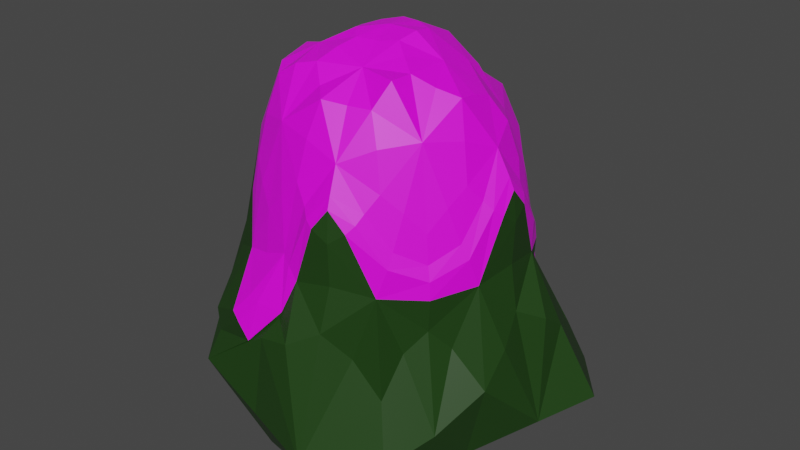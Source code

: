 # Source: HiveSmall.blend  (saved by Blender 3.4.6; exported with 4.5.12 LTS)
import bpy
from mathutils import Matrix  # noqa: F401  (used for matrix-valued properties, if any)

bpy.ops.wm.read_factory_settings(use_empty=True)
scene = bpy.context.scene
scene.name = 'Scene'

# ---- collections
col_collection = bpy.data.collections.new('Collection'); scene.collection.children.link(col_collection)

# ---- images (referenced by path relative to the original .blend; pixels are not part of the script)
import os
ASSET_DIR = os.environ.get("B2B_ASSET_DIR", "")  # directory of the original .blend (textures are referenced by path, not embedded)
HERE = os.path.dirname(os.path.abspath(__file__))  # packed textures are extracted next to this script under _unpacked/

def load_image(name, relpath, width, height, colorspace="sRGB"):
    """Load a texture the original file referenced (path relative to the .blend, or extracted next to this script)."""
    p = next((c for c in (os.path.join(HERE, relpath), os.path.join(ASSET_DIR, relpath)) if relpath and os.path.exists(c)), "")
    if p:
        img = bpy.data.images.load(p, check_existing=True)
        img.name = name
    else:  # same state as the original file: an image datablock whose file is absent (Cycles renders it pink)
        img = bpy.data.images.new(name, width, height)
        img.source = "FILE"
        img.filepath = "//" + (relpath or name)
    img.colorspace_settings.name = colorspace
    return img
img_meat0016_350_jpg = load_image('Meat0016_350.jpg', 'Meat0016_350.jpg', 1024, 1024, 'sRGB')

# ---- materials (node trees are filled in below, after node groups)
mat_material_001 = bpy.data.materials.new('Material.001')
mat_material_001.use_transparent_shadow = False
mat_material_002 = bpy.data.materials.new('Material.002')
mat_material_002.use_transparent_shadow = False

# ---- material node trees
mat_material_001.use_nodes = True; mat_material_001.node_tree.nodes.clear()
_N = mat_material_001.node_tree.nodes; _L = mat_material_001.node_tree.links
n0 = _N.new('ShaderNodeBsdfPrincipled'); n0.name = 'Principled BSDF'; n0.location = (10, 300)
n0.distribution = 'GGX'
n0.subsurface_method = 'BURLEY'
n0.inputs[3].default_value = 1.45
n0.inputs[27].default_value = (0.0, 0.0, 0.0, 1.0)
n0.inputs[28].default_value = 1.0
n1 = _N.new('ShaderNodeOutputMaterial'); n1.name = 'Material Output'; n1.location = (300, 300)
n2 = _N.new('ShaderNodeTexImage'); n2.name = 'Image Texture'; n2.location = (-280, 280)
n2.image = img_meat0016_350_jpg
_L.new(n0.outputs[0], n1.inputs[0])
_L.new(n2.outputs[0], n0.inputs[0])
n1.is_active_output = True
mat_material_002.use_nodes = True; mat_material_002.node_tree.nodes.clear()
_N = mat_material_002.node_tree.nodes; _L = mat_material_002.node_tree.links
n0 = _N.new('ShaderNodeBsdfPrincipled'); n0.name = 'Principled BSDF'; n0.location = (10, 300)
n0.distribution = 'GGX'
n0.subsurface_method = 'BURLEY'
n0.inputs[0].default_value = (0.01291, 0.04955, 0.006011, 1.0)
n0.inputs[3].default_value = 1.45
n0.inputs[27].default_value = (0.0, 0.0, 0.0, 1.0)
n0.inputs[28].default_value = 1.0
n1 = _N.new('ShaderNodeOutputMaterial'); n1.name = 'Material Output'; n1.location = (300, 300)
_L.new(n0.outputs[0], n1.inputs[0])
n1.is_active_output = True

# ---- world
world_world = bpy.data.worlds.new('World'); scene.world = world_world
world_world.use_nodes = True; world_world.node_tree.nodes.clear()
_N = world_world.node_tree.nodes; _L = world_world.node_tree.links
n0 = _N.new('ShaderNodeOutputWorld'); n0.name = 'World Output'; n0.location = (300, 300)
n1 = _N.new('ShaderNodeBackground'); n1.name = 'Background'; n1.location = (10, 300)
n1.inputs[0].default_value = (0.05088, 0.05088, 0.05088, 1.0)
_L.new(n1.outputs[0], n0.inputs[0])
n0.is_active_output = True
world_world.color = (0.05088, 0.05088, 0.05088)
world_world.use_sun_shadow = False
world_world.sun_shadow_jitter_overblur = 0.0

# ---- meshes
me_icosphere = bpy.data.meshes.new('Icosphere')
me_icosphere.from_pydata([(-0.3932, -1.09, -0.2448), (-1.149, -0.103, -0.3437), (0.2647, -0.8146, 0.4198), (-0.6931, -0.5034, 0.372), (-0.643, 0.4588, 0.3847), (0.2751, 0.8727, 0.4384), (0.8566, 0.000173, 0.4198), (0.003787, -0.01, 0.7537), (-1.111, -0.3221, -0.7446), (-0.8985, 0.6579, -0.2791), (0.3297, 1.168, -0.2935), (0.8694, -0.3675, 0.1403), (0.8694, 0.3681, 0.1403), (-0.08619, -0.9355, 0.05608), (0.6184, -0.713, 0.1403), (-0.9991, -0.2565, -0.04865), (-0.5031, -0.8286, -0.0215), (-0.6754, 0.7906, 0.06825), (-0.9136, 0.2992, -0.004871), (0.5486, 0.8144, 0.04261), (0.1328, 1.073, 0.07636), (0.6365, -0.4624, 0.4862), (-0.2431, -0.7482, 0.4862), (-0.7867, 1.863e-09, 0.4862), (-0.2649, 0.773, 0.4398), (0.5983, 0.4371, 0.4511), (0.1351, -0.419, 0.6725), (0.4372, -0.011, 0.6733), (-0.3627, -0.2641, 0.681), (-0.3449, 0.2423, 0.6437), (0.1436, 0.4174, 0.6873), (0.9405, -0.6896, -0.5246), (0.2548, -1.236, -0.653), (-0.6824, -1.137, -0.4556), (1.073, 0.9223, -0.6162), (-1.318, 0.1368, -0.7618), (-0.9269, 0.6196, -0.5007), (0.9576, -0.2911, -0.01794), (0.9576, 0.2945, -0.01794), (0.9887, 0.001427, 0.2867), (0.05172, -0.9769, -0.0163), (0.574, -0.819, -0.01794), (0.3052, -0.9393, 0.2867), (-0.8516, -0.6168, -0.1538), (-0.5304, 1.008, -0.05215), (0.6492, 0.7552, -0.1325), (-1.045, 0.3485, -0.2026), (-0.1555, 1.168, -0.1347), (-0.3013, 0.9228, 0.1171), (1.212, 0.1054, -0.6389), (-0.3337, 1.114, -0.5128), (0.3237, 1.084, -0.6533), (-1.111, -0.244, -0.524), (0.9, 0.1975, 0.2697), (-0.2463, -1.045, -0.1451), (0.4656, -0.7948, 0.2697), (-1.121, -0.1395, -0.1901), (-0.6154, -0.6868, 0.1659), (-0.8043, 0.4099, 0.2283), (0.189, 0.9515, 0.2536), (0.4563, -0.6644, 0.4693), (-0.4909, -0.6393, 0.4642), (-0.7562, 0.2684, 0.4671), (0.01534, 0.857, 0.4657), (0.7684, 0.2275, 0.4654), (0.2088, -0.6424, 0.584), (0.2191, -0.008789, 0.7522), (-0.5653, -0.4107, 0.6135), (-0.5218, 0.3741, 0.5365), (0.1991, 0.6129, 0.5432), (0.9, -0.1969, 0.2697), (0.09141, -0.9165, 0.2605), (-0.8427, -0.3765, 0.1612), (-0.4652, -1.065, -0.2175), (-0.6391, 0.6049, 0.2277), (-1.085, 0.1092, -0.1703), (0.4275, 0.8532, 0.2447), (0.7729, -0.2286, 0.4693), (0.02135, -0.8057, 0.4693), (-0.7597, -0.2693, 0.4642), (-0.47, 0.6022, 0.4266), (0.4383, 0.6526, 0.445), (0.06404, -0.2027, 0.7249), (0.6753, -0.002238, 0.5824), (-0.1731, -0.1317, 0.7394), (-0.1682, 0.1117, 0.7359), (0.07164, 0.1916, 0.7453), (0.2988, 0.2073, 0.6873), (0.5333, 0.2206, 0.5918), (0.3786, 0.4345, 0.5925), (-0.1144, 0.3484, 0.6938), (-0.06203, 0.6, 0.5972), (-0.3183, 0.5276, 0.6019), (-0.3672, -0.008926, 0.6762), (-0.565, 0.1224, 0.5728), (-0.6008, -0.1407, 0.6397), (-0.1228, -0.3574, 0.7062), (-0.3212, -0.5287, 0.6486), (-0.05396, -0.5973, 0.6125), (0.3013, -0.2274, 0.7014), (0.4139, -0.4781, 0.6689), (0.5587, -0.2414, 0.6276), (0.7922, 0.407, 0.266), (0.7592, 0.5617, 0.07104), (0.6246, 0.6334, 0.2552), (-0.06343, 0.9794, 0.2479), (-0.4854, 0.7939, 0.2687), (-0.8779, 0.1443, 0.2515), (-0.9505, 0.002373, 0.006531), (-0.8794, -0.1408, 0.2456), (-0.403, -0.7942, 0.2484), (-0.2912, -0.8926, 0.01039), (-0.1418, -0.8791, 0.2569), (0.6319, -0.6276, 0.266), (0.7655, -0.5559, 0.08477), (0.7922, -0.407, 0.266), (0.3482, 1.028, 0.05784), (0.4446, 1.082, -0.1975), (0.2148, 1.163, -0.1687), (-0.7647, 0.55, -0.001407), (-0.7976, 0.7185, -0.1923), (-0.9469, 0.547, -0.1947), (-1.115, -0.318, -0.4056), (-0.0256, -0.9612, 0.02707), (-0.02018, 1.145, -0.01644), (0.9525, 0.0009164, 0.3277), (0.3212, 1.187, -0.3663), (0.6248, 0.7842, -0.07176), (0.9229, 0.3542, 0.08801), (-0.2891, -1.107, -0.2962), (-0.7251, -0.9793, -0.2805), (-0.7716, -0.5594, 0.0628), (-1.144, -0.3813, -0.3876), (0.9229, -0.3523, 0.08801), (-1.023, 0.34, -0.1414), (-1.095, -0.346, -0.7579), (-1.127, -0.08831, -0.4784), (-0.2872, 0.876, 0.2352), (0.6209, -0.7679, 0.08801), (0.2941, -0.9052, 0.3277), (-0.9019, 0.6578, -0.3486), (-0.6347, 0.8881, 0.04239), (-0.2571, -1.12, -0.6024), (0.9358, -0.3367, -0.7165), (-1.087, -0.1199, -0.7962), (-0.7514, 0.8843, -0.5329), (0.6845, 1.322, -0.6375), (0.8645, -0.427, -0.2528), (0.9975, 0.116, 0.2119), (-0.06467, -1.029, -0.1707), (0.4167, -0.9123, 0.2119), (-0.8889, -0.7784, -0.326), (-0.487, 1.094, -0.244), (0.6896, 0.6983, -0.2723), (0.8023, -1.025, -0.5871), (1.406, 0.5017, -0.5973), (-1.318, 0.4678, -0.5241), (-0.02287, 1.049, -0.556), (0.9975, -0.1128, 0.2119), (1.01, 0.4905, -0.2113), (0.2026, -0.979, 0.2105), (0.6641, -0.6691, -0.2547), (-1.094, -0.5415, -0.3384), (-1.095, 0.2296, -0.2813), (-0.2176, 1.159, -0.3256), (0.8099, 0.5774, -0.05009), (-0.2414, 1.06, 0.05431), (-0.3422, 1.138, -0.07727), (-0.4072, 0.9634, 0.07282), (0.8051, -0.5837, -0.03548), (0.5344, 1.025, -0.2932), (0.05165, 1.17, -0.3628), (-0.7513, 0.8494, -0.2766), (-1.018, 0.4724, -0.2958), (0.3109, -0.9488, 0.00746), (0.06695, -1.116, -0.2315), (0.4275, -0.8839, -0.2733), (1.001, 0.001867, 0.006902), (1.107, -0.1881, -0.2683), (1.171, 0.18, -0.2239), (-0.101, -1.011, -0.7795), (-0.9351, 1.052, -0.7116), (-1.013, 0.7124, -0.7258), (-0.5508, 0.9285, -0.6995), (-0.7011, -0.6386, -0.7947), (0.1292, 0.9264, -0.6601), (-0.1479, 0.9374, -0.6751), (-1.131, -0.2476, -0.3279), (-0.3228, -1.028, -0.1308), (-1.075, -0.002108, -0.1187), (0.3629, -0.6, 0.5819), (-0.4665, -0.5404, 0.5971), (-0.6147, 0.2551, 0.5262), (0.05485, 0.6726, 0.5294), (0.6657, 0.1535, 0.557), (0.2011, 0.133, 0.7411), (0.4054, 0.2887, 0.6281), (0.3374, 0.5641, 0.5309), (-0.07126, 0.2182, 0.7424), (-0.1719, 0.5069, 0.6477), (-0.4434, 0.5074, 0.535), (-0.2385, -0.01007, 0.7243), (-0.512, -0.008691, 0.6317), (-0.6581, -0.2766, 0.5971), (-0.07807, -0.2315, 0.728), (-0.168, -0.4995, 0.6692), (0.05975, -0.7107, 0.5973), (0.1966, -0.1476, 0.7336), (0.4259, -0.3164, 0.6697), (0.695, -0.163, 0.5982), (0.8344, 0.2731, 0.3296), (0.7345, 0.5375, 0.1853), (0.5184, 0.737, 0.3275), (0.03542, 0.9662, 0.3267), (-0.5299, 0.6659, 0.312), (-0.8294, 0.2764, 0.3205), (-0.9076, 0.001017, 0.1711), (-0.8354, -0.2712, 0.3092), (-0.5152, -0.7112, 0.3103), (-0.281, -0.8636, 0.174), (-0.001686, -0.8781, 0.3266), (0.5175, -0.7092, 0.3296), (0.7369, -0.5353, 0.189), (0.8344, -0.273, 0.3296), (0.3259, 0.9203, 0.1799), (0.3273, 1.117, -0.112), (-0.7474, 0.5407, 0.1508), (-0.847, 0.6135, -0.148), (0.1431, -0.9587, 0.2313), (-0.04444, -1.026, -0.146), (-0.1453, 0.9989, 0.1502), (0.9586, 0.1649, 0.2385), (0.1298, 1.175, -0.2411), (0.9586, -0.163, 0.2385), (-1.096, 0.1679, -0.2241), (0.4987, 1.053, -0.2432), (0.7954, 0.5772, 0.01139), (-1.116, -0.3883, -0.7429), (-0.6714, -1.013, -0.3579), (-0.7117, -0.7261, -0.07198), (-0.9526, -0.4648, -0.06859), (0.7962, -0.5777, 0.03114), (-0.9928, 0.5128, -0.2447), (-1.101, -0.2326, -0.7593), (-0.4547, 0.878, 0.1634), (0.4519, -0.8603, 0.2385), (-0.773, 0.7846, -0.2307), (1.087, -0.363, -0.3968), (-0.1681, -1.1, -0.2592), (-0.6798, 0.9748, -0.34), (0.6019, 0.9275, -0.3536), (0.7784, -0.5642, -0.1657), (-0.3375, 1.143, -0.2196), (0.7983, 0.5782, -0.1696), (-0.336, 1.067, 0.02942), (-0.07, 1.151, -0.4135), (-1.058, 0.3583, -0.3485), (-1.1, -0.6679, -0.5146), (0.3139, -0.9615, 0.1696), (0.2774, -1.014, -0.1688), (0.6725, -0.8931, -0.3826), (1.014, 0.001798, 0.1696), (1.056, -0.004467, -0.1693), (1.181, 0.3598, -0.2909), (-0.2762, -0.9728, -0.7827), (-1.253, 0.9321, -0.7256), (-0.7478, 1.01, -0.7016), (-0.007327, 0.9125, -0.6665), (-0.222, 0.6743, -0.6772)], [], [(1, 52, 187, 56), (8, 122, 187, 52), (15, 56, 187, 122), (0, 54, 188, 73), (13, 111, 188, 54), (16, 73, 188, 111), (1, 56, 189, 75), (15, 108, 189, 56), (18, 75, 189, 108), (2, 60, 190, 65), (21, 100, 190, 60), (26, 65, 190, 100), (3, 61, 191, 67), (22, 97, 191, 61), (28, 67, 191, 97), (4, 62, 192, 68), (23, 94, 192, 62), (29, 68, 192, 94), (5, 63, 193, 69), (24, 91, 193, 63), (30, 69, 193, 91), (6, 64, 194, 83), (25, 88, 194, 64), (27, 83, 194, 88), (27, 87, 195, 66), (30, 86, 195, 87), (7, 66, 195, 86), (27, 88, 196, 87), (25, 89, 196, 88), (30, 87, 196, 89), (25, 81, 197, 89), (5, 69, 197, 81), (30, 89, 197, 69), (30, 90, 198, 86), (29, 85, 198, 90), (7, 86, 198, 85), (30, 91, 199, 90), (24, 92, 199, 91), (29, 90, 199, 92), (24, 80, 200, 92), (4, 68, 200, 80), (29, 92, 200, 68), (29, 93, 201, 85), (28, 84, 201, 93), (7, 85, 201, 84), (29, 94, 202, 93), (23, 95, 202, 94), (28, 93, 202, 95), (23, 79, 203, 95), (3, 67, 203, 79), (28, 95, 203, 67), (28, 96, 204, 84), (26, 82, 204, 96), (7, 84, 204, 82), (28, 97, 205, 96), (22, 98, 205, 97), (26, 96, 205, 98), (22, 78, 206, 98), (2, 65, 206, 78), (26, 98, 206, 65), (26, 99, 207, 82), (27, 66, 207, 99), (7, 82, 207, 66), (26, 100, 208, 99), (21, 101, 208, 100), (27, 99, 208, 101), (21, 77, 209, 101), (6, 83, 209, 77), (27, 101, 209, 83), (12, 102, 210, 53), (25, 64, 210, 102), (6, 53, 210, 64), (12, 103, 211, 102), (19, 104, 211, 103), (25, 102, 211, 104), (19, 76, 212, 104), (5, 81, 212, 76), (25, 104, 212, 81), (20, 105, 213, 59), (24, 63, 213, 105), (5, 59, 213, 63), (17, 74, 214, 106), (4, 80, 214, 74), (24, 106, 214, 80), (18, 107, 215, 58), (23, 62, 215, 107), (4, 58, 215, 62), (18, 108, 216, 107), (15, 109, 216, 108), (23, 107, 216, 109), (15, 72, 217, 109), (3, 79, 217, 72), (23, 109, 217, 79), (16, 110, 218, 57), (22, 61, 218, 110), (3, 57, 218, 61), (16, 111, 219, 110), (13, 112, 219, 111), (22, 110, 219, 112), (13, 71, 220, 112), (2, 78, 220, 71), (22, 112, 220, 78), (14, 113, 221, 55), (21, 60, 221, 113), (2, 55, 221, 60), (14, 114, 222, 113), (11, 115, 222, 114), (21, 113, 222, 115), (11, 70, 223, 115), (6, 77, 223, 70), (21, 115, 223, 77), (19, 116, 224, 76), (20, 59, 224, 116), (5, 76, 224, 59), (19, 117, 225, 116), (10, 118, 225, 117), (20, 116, 225, 118), (17, 119, 226, 74), (18, 58, 226, 119), (4, 74, 226, 58), (17, 120, 227, 119), (9, 121, 227, 120), (18, 119, 227, 121), (2, 71, 228, 139), (71, 13, 123, 228), (228, 123, 40, 160), (139, 228, 160, 42), (13, 54, 229, 123), (54, 0, 129, 229), (129, 33, 149, 229), (123, 229, 149, 40), (24, 105, 230, 137), (105, 20, 124, 230), (230, 124, 47, 166), (137, 230, 166, 48), (12, 53, 231, 128), (53, 6, 125, 231), (231, 125, 39, 148), (128, 231, 148, 38), (20, 118, 232, 124), (118, 10, 126, 232), (232, 126, 51, 171), (124, 232, 171, 47), (6, 70, 233, 125), (70, 11, 133, 233), (233, 133, 37, 158), (125, 233, 158, 39), (1, 75, 234, 136), (75, 18, 134, 234), (234, 134, 46, 163), (136, 234, 163, 35), (10, 117, 235, 126), (117, 19, 127, 235), (235, 127, 45, 170), (126, 235, 170, 51), (19, 103, 236, 127), (103, 12, 128, 236), (236, 128, 38, 165), (127, 236, 165, 45), (15, 122, 237, 132), (122, 8, 135, 237), (0, 73, 238, 129), (73, 16, 130, 238), (237, 184, 33, 257), (130, 239, 151, 238), (16, 57, 239, 130), (57, 3, 131, 239), (239, 131, 43, 151), (143, 31, 154, 32), (3, 72, 240, 131), (72, 15, 132, 240), (240, 132, 162), (131, 240, 162, 43), (11, 114, 241, 133), (114, 14, 138, 241), (241, 138, 41, 169), (133, 241, 169, 37), (18, 121, 242, 134), (121, 9, 140, 242), (242, 140, 36, 173), (134, 242, 173, 46), (8, 52, 243, 135), (52, 1, 136, 243), (243, 136, 35, 144), (17, 106, 244, 141), (106, 24, 137, 244), (244, 137, 48, 168), (141, 244, 168, 44), (14, 55, 245, 138), (55, 2, 139, 245), (245, 139, 42, 150), (138, 245, 150, 41), (9, 120, 246, 140), (120, 17, 141, 246), (246, 141, 44, 172), (140, 246, 172, 36), (31, 143, 247, 147), (49, 178, 247, 143), (37, 147, 247, 178), (33, 142, 248, 149), (32, 175, 248, 142), (40, 149, 248, 175), (50, 145, 249, 152), (36, 172, 249, 145), (44, 152, 249, 172), (34, 146, 250, 153), (51, 170, 250, 146), (45, 153, 250, 170), (31, 147, 251, 161), (37, 169, 251, 147), (41, 161, 251, 169), (50, 152, 252, 164), (44, 167, 252, 152), (47, 164, 252, 167), (34, 153, 253, 159), (45, 165, 253, 153), (38, 159, 253, 165), (47, 167, 254, 166), (44, 168, 254, 167), (48, 166, 254, 168), (51, 157, 255, 171), (50, 164, 255, 157), (47, 171, 255, 164), (36, 156, 256, 173), (35, 163, 256, 156), (46, 173, 256, 163), (33, 238, 151, 257), (237, 257, 162, 132), (43, 162, 257, 151), (40, 174, 258, 160), (41, 150, 258, 174), (42, 160, 258, 150), (40, 175, 259, 174), (32, 176, 259, 175), (41, 174, 259, 176), (32, 154, 260, 176), (31, 161, 260, 154), (41, 176, 260, 161), (37, 177, 261, 158), (38, 148, 261, 177), (39, 158, 261, 148), (37, 178, 262, 177), (49, 179, 262, 178), (38, 177, 262, 179), (49, 155, 263, 179), (34, 159, 263, 155), (38, 179, 263, 159), (32, 142, 264, 180), (33, 184, 264, 142), (35, 156, 265, 182), (156, 36, 181, 265), (36, 145, 266, 181), (145, 50, 183, 266), (49, 143, 32, 180, 264, 184, 237, 135, 243, 144, 35, 182, 265, 181, 266, 183, 268, 186, 267, 185, 51, 146, 34, 155), (267, 186, 50, 157), (185, 267, 157, 51), (186, 268, 183, 50), (129, 238, 33)])
me_icosphere.polygons.foreach_set('material_index', [1, 1, 1, 0, 0, 0, 1, 0, 0, 0, 0, 0, 0, 0, 0, 0, 0, 0, 0, 0, 0, 0, 0, 0, 0, 0, 0, 0, 0, 0, 0, 0, 0, 0, 0, 0, 0, 0, 0, 0, 0, 0, 0, 0, 0, 0, 0, 0, 0, 0, 0, 0, 0, 0, 0, 0, 0, 0, 0, 0, 0, 0, 0, 0, 0, 0, 0, 0, 0, 0, 0, 0, 0, 0, 0, 0, 0, 0, 0, 0, 0, 0, 0, 0, 0, 0, 0, 0, 0, 0, 0, 0, 0, 0, 0, 0, 0, 0, 0, 0, 0, 0, 0, 0, 0, 0, 0, 0, 0, 0, 0, 0, 0, 0, 0, 0, 0, 0, 0, 0, 0, 0, 0, 0, 0, 0, 0, 0, 0, 1, 0, 0, 0, 0, 0, 0, 0, 0, 0, 0, 0, 0, 0, 0, 0, 0, 0, 1, 0, 0, 1, 0, 0, 0, 0, 0, 0, 0, 0, 1, 1, 1, 1, 1, 1, 1, 1, 1, 1, 1, 1, 1, 1, 0, 0, 0, 0, 0, 0, 0, 0, 1, 1, 1, 0, 0, 0, 0, 0, 0, 0, 0, 0, 0, 0, 0, 1, 1, 1, 1, 1, 1, 1, 1, 1, 1, 1, 1, 1, 1, 1, 1, 1, 1, 1, 1, 1, 1, 1, 1, 1, 1, 1, 1, 1, 1, 1, 1, 1, 1, 1, 1, 1, 1, 1, 1, 1, 1, 1, 1, 1, 1, 1, 1, 1, 1, 1, 1, 1, 1, 1, 1, 1, 1, 1, 1, 1, 1])
_uv = me_icosphere.uv_layers.new(name='UVMap')
_uv.uv.foreach_set('vector', [0.4374, -0.4259, 0.4639, -0.4529, 0.4328, -0.4604, 0.4084, -0.4438, 0.4779, -0.4703, 0.4438, -0.4758, 0.4328, -0.4604, 0.4639, -0.4529, 0.3721, -0.4672, 0.4084, -0.4438, 0.4328, -0.4604, 0.4438, -0.4758, 1.732, -0.1258, 1.708, -0.153, 1.705, -0.1355, 1.727, -0.1096, 1.657, -0.1789, 1.673, -0.1338, 1.705, -0.1355, 1.708, -0.153, 1.685, -0.08621, 1.727, -0.1096, 1.705, -0.1355, 1.673, -0.1338, 0.4374, -0.4259, 0.4084, -0.4438, 0.3902, -0.4197, 0.4026, -0.3981, 0.3721, -0.4672, 0.3575, -0.4189, 0.3902, -0.4197, 0.4084, -0.4438, 0.3606, -0.359, 0.4026, -0.3981, 0.3902, -0.4197, 0.3575, -0.4189, 1.566, -0.2396, 1.547, -0.2729, 1.521, -0.2484, 1.522, -0.2172, -0.2123, 1.577, -0.1717, 1.546, -0.1768, 1.517, -0.1988, 1.519, -0.119, 1.518, -0.1528, 1.49, -0.1768, 1.517, -0.1717, 1.546, 1.6, -0.02025, 1.576, -0.06761, 1.545, -0.06495, 1.542, -0.03735, 1.565, -0.1254, 1.524, -0.09309, 1.545, -0.06495, 1.576, -0.06761, 0.005491, 1.494, 0.02617, 1.456, -0.006855, 1.442, -0.03437, 1.454, 0.2645, -0.2982, 0.2533, -0.3502, 0.2232, -0.3387, 0.2186, -0.3029, 0.2486, -0.406, 0.206, -0.3607, 0.2232, -0.3387, 0.2533, -0.3502, 0.06676, 1.605, 0.1137, 1.614, 0.1177, 1.579, 0.09547, 1.556, -0.003912, 1.78, 0.043, 1.756, 0.02519, 1.739, -0.01038, 1.746, 0.09185, 1.72, 0.03864, 1.711, 0.02519, 1.739, 0.043, 1.756, -0.01988, 1.697, -0.01038, 1.746, 0.02519, 1.739, 0.03864, 1.711, -0.1639, 1.3, -0.1618, 1.246, -0.1934, 1.244, -0.2066, 1.275, -0.1526, 1.186, -0.2047, 1.214, -0.1934, 1.244, -0.1618, 1.246, -0.1347, 1.644, -0.1753, 1.67, -0.157, 1.702, -0.1268, 1.704, -0.1347, 1.644, -0.07987, 1.675, -0.06676, 1.645, -0.08717, 1.615, -0.01988, 1.697, -0.03067, 1.641, -0.06676, 1.645, -0.07987, 1.675, -0.04083, 1.588, -0.08717, 1.615, -0.06676, 1.645, -0.03067, 1.641, -0.1347, 1.644, -0.1268, 1.704, -0.09276, 1.705, -0.07987, 1.675, -0.1526, 1.186, -0.1919, 1.153, -0.2136, 1.182, -0.2047, 1.214, -0.01988, 1.697, -0.07987, 1.675, -0.09276, 1.705, -0.06901, 1.731, -0.1526, 1.186, -0.1378, 1.131, -0.1689, 1.127, -0.1919, 1.153, -0.12, 1.09, -0.1702, 1.101, -0.1689, 1.127, -0.1378, 1.131, -0.01988, 1.697, -0.06901, 1.731, -0.04591, 1.753, -0.01038, 1.746, -0.01988, 1.697, 0.02751, 1.654, 0.004243, 1.631, -0.03067, 1.641, 0.06676, 1.605, 0.01196, 1.596, 0.004243, 1.631, 0.02751, 1.654, -0.04083, 1.588, -0.03067, 1.641, 0.004243, 1.631, 0.01196, 1.596, -0.01988, 1.697, 0.03864, 1.711, 0.05076, 1.677, 0.02751, 1.654, 0.09185, 1.72, 0.08222, 1.664, 0.05076, 1.677, 0.03864, 1.711, 0.06676, 1.605, 0.02751, 1.654, 0.05076, 1.677, 0.08222, 1.664, 0.2435, -0.1995, 0.2509, -0.2501, 0.2217, -0.267, 0.2036, -0.2521, 0.2645, -0.2982, 0.2186, -0.3029, 0.2217, -0.267, 0.2509, -0.2501, 0.06676, 1.605, 0.08222, 1.664, 0.1089, 1.65, 0.1137, 1.614, 0.06676, 1.605, 0.04103, 1.546, 0.01318, 1.56, 0.01196, 1.596, 0.005491, 1.494, -0.01819, 1.541, 0.01318, 1.56, 0.04103, 1.546, -0.04083, 1.588, 0.01196, 1.596, 0.01318, 1.56, -0.01819, 1.541, 0.06676, 1.605, 0.09547, 1.556, 0.06871, 1.533, 0.04103, 1.546, 0.2486, -0.406, 0.2049, -0.417, 0.1909, -0.383, 0.206, -0.3607, 0.005491, 1.494, 0.04103, 1.546, 0.06871, 1.533, 0.06464, 1.5, 0.2486, -0.406, 0.2521, -0.4558, 0.2213, -0.447, 0.2049, -0.417, 1.6, -0.02025, 1.542, -0.03735, 1.547, -0.01171, 1.579, 0.007089, 0.005491, 1.494, 0.06464, 1.5, 0.05862, 1.472, 0.02617, 1.456, 0.005491, 1.494, -0.05799, 1.5, -0.05229, 1.529, -0.01819, 1.541, -0.119, 1.518, -0.07945, 1.553, -0.05229, 1.529, -0.05799, 1.5, -0.04083, 1.588, -0.01819, 1.541, -0.05229, 1.529, -0.07945, 1.553, 0.005491, 1.494, -0.03437, 1.454, -0.06354, 1.471, -0.05799, 1.5, 1.565, -0.1254, 1.518, -0.1561, 1.506, -0.1243, 1.524, -0.09309, -0.119, 1.518, -0.05799, 1.5, -0.06354, 1.471, -0.09701, 1.466, 1.565, -0.1254, 1.562, -0.1855, 1.531, -0.1861, 1.518, -0.1561, 1.566, -0.2396, 1.522, -0.2172, 1.531, -0.1861, 1.562, -0.1855, -0.119, 1.518, -0.09701, 1.466, -0.1274, 1.465, -0.1528, 1.49, -0.119, 1.518, -0.1327, 1.58, -0.1017, 1.582, -0.07945, 1.553, -0.1347, 1.644, -0.08717, 1.615, -0.1017, 1.582, -0.1327, 1.58, -0.04083, 1.588, -0.07945, 1.553, -0.1017, 1.582, -0.08717, 1.615, -0.119, 1.518, -0.1717, 1.546, -0.1633, 1.578, -0.1327, 1.58, -0.2123, 1.577, -0.1796, 1.609, -0.1633, 1.578, -0.1717, 1.546, -0.1347, 1.644, -0.1327, 1.58, -0.1633, 1.578, -0.1796, 1.609, -0.2123, 1.577, -0.2136, 1.637, -0.192, 1.639, -0.1796, 1.609, -0.1639, 1.3, -0.2066, 1.275, -0.2119, 1.307, -0.1878, 1.334, -0.1347, 1.644, -0.1796, 1.609, -0.192, 1.639, -0.1753, 1.67, -0.08307, 1.244, -0.108, 1.223, -0.1292, 1.25, -0.1204, 1.274, -0.1526, 1.186, -0.1618, 1.246, -0.1292, 1.25, -0.108, 1.223, -0.1639, 1.3, -0.1204, 1.274, -0.1292, 1.25, -0.1618, 1.246, -0.08307, 1.244, -0.05756, 1.2, -0.08349, 1.196, -0.108, 1.223, -0.03712, 1.141, -0.09336, 1.164, -0.08349, 1.196, -0.05756, 1.2, -0.1526, 1.186, -0.108, 1.223, -0.08349, 1.196, -0.09336, 1.164, -0.03712, 1.141, -0.07904, 1.111, -0.1035, 1.134, -0.09336, 1.164, -0.12, 1.09, -0.1378, 1.131, -0.1035, 1.134, -0.07904, 1.111, -0.1526, 1.186, -0.09336, 1.164, -0.1035, 1.134, -0.1378, 1.131, -0.0325, 1.063, -0.08685, 1.042, -0.09665, 1.054, -0.07535, 1.069, 0.09185, 1.72, 0.043, 1.756, 0.05275, 1.773, 0.07483, 1.768, -0.12, 1.09, -0.07535, 1.069, -0.09665, 1.054, -0.1313, 1.062, 0.3469, -0.2477, 0.3052, -0.2664, 0.2832, -0.2412, 0.2916, -0.2189, 0.2645, -0.2982, 0.2509, -0.2501, 0.2832, -0.2412, 0.3052, -0.2664, 0.2435, -0.1995, 0.2916, -0.2189, 0.2832, -0.2412, 0.2509, -0.2501, 0.3606, -0.359, 0.3023, -0.3866, 0.2869, -0.3559, 0.3075, -0.3268, 0.2486, -0.406, 0.2533, -0.3502, 0.2869, -0.3559, 0.3023, -0.3866, 0.2645, -0.2982, 0.3075, -0.3268, 0.2869, -0.3559, 0.2533, -0.3502, 0.3606, -0.359, 0.3575, -0.4189, 0.3199, -0.4175, 0.3023, -0.3866, 0.3721, -0.4672, 0.3025, -0.4426, 0.3199, -0.4175, 0.3575, -0.4189, 0.2486, -0.406, 0.3023, -0.3866, 0.3199, -0.4175, 0.3025, -0.4426, 0.3721, -0.4672, 0.3198, -0.4846, 0.2874, -0.4637, 0.3025, -0.4426, 1.6, -0.02025, 1.579, 0.007089, 1.615, 0.01931, 1.649, 0.01226, 0.2486, -0.406, 0.3025, -0.4426, 0.2874, -0.4637, 0.2521, -0.4558, 1.685, -0.08621, 1.622, -0.09917, 1.611, -0.06963, 1.645, -0.05066, 1.565, -0.1254, 1.576, -0.06761, 1.611, -0.06963, 1.622, -0.09917, 1.6, -0.02025, 1.645, -0.05066, 1.611, -0.06963, 1.576, -0.06761, 1.685, -0.08621, 1.673, -0.1338, 1.636, -0.1306, 1.622, -0.09917, 1.657, -0.1789, 1.614, -0.1591, 1.636, -0.1306, 1.673, -0.1338, 1.565, -0.1254, 1.622, -0.09917, 1.636, -0.1306, 1.614, -0.1591, 1.657, -0.1789, 1.607, -0.211, 1.595, -0.1875, 1.614, -0.1591, 1.566, -0.2396, 1.562, -0.1855, 1.595, -0.1875, 1.607, -0.211, 1.565, -0.1254, 1.614, -0.1591, 1.595, -0.1875, 1.562, -0.1855, 1.616, -0.3186, 1.587, -0.3143, 1.577, -0.2917, 1.593, -0.2859, 1.536, -0.3021, 1.547, -0.2729, 1.577, -0.2917, 1.587, -0.3143, 1.566, -0.2396, 1.593, -0.2859, 1.577, -0.2917, 1.547, -0.2729, -0.1451, 1.429, -0.1239, 1.416, -0.1452, 1.404, -0.1672, 1.408, -0.1248, 1.387, -0.1542, 1.381, -0.1452, 1.404, -0.1239, 1.416, -0.2051, 1.365, -0.1672, 1.408, -0.1452, 1.404, -0.1542, 1.381, -0.1248, 1.387, -0.1428, 1.35, -0.1601, 1.356, -0.1542, 1.381, -0.1639, 1.3, -0.1878, 1.334, -0.1601, 1.356, -0.1428, 1.35, -0.2051, 1.365, -0.1542, 1.381, -0.1601, 1.356, -0.1878, 1.334, -0.03712, 1.141, -0.02535, 1.096, -0.0584, 1.09, -0.07904, 1.111, -0.0325, 1.063, -0.07535, 1.069, -0.0584, 1.09, -0.02535, 1.096, -0.12, 1.09, -0.07904, 1.111, -0.0584, 1.09, -0.07535, 1.069, -0.03712, 1.141, 0.01722, 1.126, 0.00803, 1.106, -0.02535, 1.096, 0.0372, 1.116, 0.01972, 1.093, 0.00803, 1.106, 0.01722, 1.126, -0.0325, 1.063, -0.02535, 1.096, 0.00803, 1.106, 0.01972, 1.093, 0.3469, -0.2477, 0.3587, -0.2955, 0.3245, -0.2953, 0.3052, -0.2664, 0.3606, -0.359, 0.3075, -0.3268, 0.3245, -0.2953, 0.3587, -0.2955, 0.2645, -0.2982, 0.3052, -0.2664, 0.3245, -0.2953, 0.3075, -0.3268, 0.3469, -0.2477, 0.4033, -0.2715, 0.3932, -0.2945, 0.3587, -0.2955, 0.424, -0.2942, 0.4059, -0.3179, 0.3932, -0.2945, 0.4033, -0.2715, 0.3606, -0.359, 0.3587, -0.2955, 0.3932, -0.2945, 0.4059, -0.3179, 1.566, -0.2396, 1.607, -0.211, 1.612, -0.2248, 1.586, -0.2525, 1.607, -0.211, 1.657, -0.1789, 1.662, -0.1939, 1.612, -0.2248, 1.612, -0.2248, 1.662, -0.1939, 1.67, -0.2123, 1.615, -0.2391, 1.586, -0.2525, 1.612, -0.2248, 1.615, -0.2391, 1.595, -0.2575, 1.657, -0.1789, 1.708, -0.153, 1.71, -0.15, 1.662, -0.1939, 0.6575, 0.9147, 0.6566, 0.945, 0.6593, 0.9672, 0.6593, 0.9202, 0.6593, 0.9672, 1.792, -0.01285, 1.717, -0.146, 0.6593, 0.9202, 1.662, -0.1939, 1.71, -0.15, 1.717, -0.146, 1.67, -0.2123, 0.09185, 1.72, 0.07483, 1.768, 0.0901, 1.77, 0.1108, 1.74, -0.08685, 1.042, -0.0325, 1.063, -0.02336, 1.05, -0.08026, 1.03, -0.08026, 1.03, -0.02336, 1.05, -0.01419, 1.041, -0.07423, 1.02, 0.1108, 1.74, 0.0901, 1.77, 0.1045, 1.769, 0.1177, 1.747, -0.08307, 1.244, -0.1204, 1.274, -0.1154, 1.287, -0.07249, 1.255, -0.1204, 1.274, -0.1639, 1.3, -0.1439, 1.314, -0.1154, 1.287, -0.1154, 1.287, -0.1439, 1.314, -0.1349, 1.32, -0.1124, 1.302, -0.07249, 1.255, -0.1154, 1.287, -0.1124, 1.302, -0.05306, 1.275, -0.0325, 1.063, 0.01972, 1.093, 0.02979, 1.086, -0.02336, 1.05, 0.01972, 1.093, 0.0372, 1.116, 0.0534, 1.119, 0.02979, 1.086, 0.02979, 1.086, 0.0534, 1.119, 0.1094, 1.098, 0.04111, 1.083, -0.02336, 1.05, 0.02979, 1.086, 0.04111, 1.083, -0.01419, 1.041, 0.9237, 1.658, 0.9007, 1.623, 0.8907, 1.635, 0.9036, 1.667, 0.9007, 1.623, 0.8951, 1.588, 0.8849, 1.596, 0.8907, 1.635, -0.134, 1.351, -0.1126, 1.391, -0.08629, 1.388, -0.1253, 1.346, -0.1439, 1.314, -0.134, 1.351, -0.1253, 1.346, -0.1349, 1.32, 0.4374, -0.4259, 0.4026, -0.3981, 0.415, -0.3875, 0.4607, -0.4159, 0.4026, -0.3981, 0.3606, -0.359, 0.3948, -0.3596, 0.415, -0.3875, 0.415, -0.3875, 0.3948, -0.3596, 0.4097, -0.3589, 0.4276, -0.3771, 1.558, -0.8544, 1.609, -0.8529, 1.599, -0.8598, 1.563, -0.928, 0.0372, 1.116, 0.01722, 1.126, 0.02712, 1.136, 0.0534, 1.119, 0.01722, 1.126, -0.03712, 1.141, -0.01529, 1.157, 0.02712, 1.136, 0.02712, 1.136, -0.01529, 1.157, -0.003743, 1.166, 0.03862, 1.144, 1.365, 0.6885, 1.329, 0.6958, 1.321, 0.7001, 1.377, 0.7332, -0.03712, 1.141, -0.05756, 1.2, -0.04378, 1.203, -0.01529, 1.157, -0.05756, 1.2, -0.08307, 1.244, -0.07249, 1.255, -0.04378, 1.203, -0.04378, 1.203, -0.07249, 1.255, -0.05306, 1.275, -0.03054, 1.208, -0.01529, 1.157, -0.04378, 1.203, -0.03054, 1.208, -0.003743, 1.166, 0.3721, -0.4672, 0.4438, -0.4758, 0.5003, -0.4973, 0.4434, -0.4993, 0.4438, -0.4758, 0.4779, -0.4703, 0.5245, -0.48, 0.5003, -0.4973, 1.732, -0.1258, 1.727, -0.1096, 1.766, -0.07151, 1.747, -0.1022, 1.727, -0.1096, 1.685, -0.08621, 1.752, -0.05664, 1.766, -0.07151, 0.5003, -0.4973, 1.842, -0.06228, 1.792, -0.01285, 1.801, 0.006518, 1.752, -0.05664, 1.701, -0.03942, 1.761, -0.02291, 1.766, -0.07151, 1.685, -0.08621, 1.645, -0.05066, 1.701, -0.03942, 1.752, -0.05664, 1.645, -0.05066, 1.6, -0.02025, 1.671, -0.014, 1.701, -0.03942, 1.701, -0.03942, 1.671, -0.014, 1.723, -0.01459, 1.761, -0.02291, 0.03409, 1.391, 1.751, -0.338, 1.774, -0.3059, 1.788, -0.265, 1.6, -0.02025, 1.649, 0.01226, 1.706, 0.01001, 1.671, -0.014, 0.3198, -0.4846, 0.3721, -0.4672, 0.4434, -0.4993, 0.3752, -0.5014, 1.706, 0.01001, 0.4434, -0.4993, 1.765, 0.01097, 1.671, -0.014, 1.706, 0.01001, 1.765, 0.01097, 1.723, -0.01459, 0.8951, 1.588, 0.9037, 1.543, 0.8958, 1.541, 0.8849, 1.596, 0.9037, 1.543, 0.9237, 1.498, 0.9193, 1.488, 0.8958, 1.541, 1.633, -0.3536, 1.628, -0.323, 1.653, -0.3179, 1.647, -0.3575, -0.1126, 1.391, -0.1135, 1.426, -0.09956, 1.431, -0.08629, 1.388, 0.3606, -0.359, 0.4059, -0.3179, 0.4182, -0.3285, 0.3948, -0.3596, 0.4059, -0.3179, 0.424, -0.2942, 0.4395, -0.2946, 0.4182, -0.3285, 0.4182, -0.3285, 0.4395, -0.2946, 0.4718, -0.2979, 0.4302, -0.3375, 0.3948, -0.3596, 0.4182, -0.3285, 0.4302, -0.3375, 0.4097, -0.3589, 0.4779, -0.4703, 0.4639, -0.4529, 0.5041, -0.449, 0.5245, -0.48, 0.4639, -0.4529, 0.4374, -0.4259, 0.4607, -0.4159, 0.5041, -0.449, 1.506, -0.8496, 1.558, -0.8544, 1.563, -0.928, 1.506, -0.9482, 0.3469, -0.2477, 0.2916, -0.2189, 0.2962, -0.2038, 0.3542, -0.2275, 0.2916, -0.2189, 0.2435, -0.1995, 0.2685, -0.1815, 0.2962, -0.2038, 0.2962, -0.2038, 0.2685, -0.1815, 0.2796, -0.175, 0.3009, -0.1893, 0.3542, -0.2275, 0.2962, -0.2038, 0.3009, -0.1893, 0.3625, -0.2089, 0.6548, 1.22, 0.6548, 1.187, 0.6425, 1.192, 0.6428, 1.23, 0.1354, 1.422, 0.1354, 1.375, 0.1164, 1.379, 0.1223, 1.417, 0.1223, 1.417, 0.1164, 1.379, 0.1094, 1.381, 0.1128, 1.407, 1.628, -0.323, 1.601, -0.2868, 1.608, -0.2822, 1.653, -0.3179, 0.424, -0.2942, 0.4033, -0.2715, 0.4122, -0.2591, 0.4395, -0.2946, 0.4033, -0.2715, 0.3469, -0.2477, 0.3542, -0.2275, 0.4122, -0.2591, 0.4122, -0.2591, 0.3542, -0.2275, 0.3625, -0.2089, 0.4226, -0.2495, 0.4395, -0.2946, 0.4122, -0.2591, 0.4226, -0.2495, 0.4718, -0.2979, 0.004049, 1.424, 0.03409, 1.391, -0.01125, 1.391, -0.04288, 1.412, 0.0669, 1.351, -0.02157, 1.368, -0.01125, 1.391, 0.03409, 1.391, -0.08629, 1.388, -0.04288, 1.412, -0.01125, 1.391, -0.02157, 1.368, 1.792, -0.01285, 1.772, -0.1586, 1.733, -0.1736, 1.717, -0.146, 1.788, -0.265, 1.719, -0.2256, 1.733, -0.1736, 1.772, -0.1586, 1.67, -0.2123, 1.717, -0.146, 1.733, -0.1736, 1.719, -0.2256, 0.4652, -0.1913, 0.4788, -0.2429, 0.4364, -0.2331, 0.4115, -0.2025, 0.4718, -0.2979, 0.4226, -0.2495, 0.4364, -0.2331, 0.4788, -0.2429, 0.3625, -0.2089, 0.4115, -0.2025, 0.4364, -0.2331, 0.4226, -0.2495, 1.218, 0.7911, 1.336, 0.8276, 1.304, 0.7125, 1.267, 0.6993, 1.377, 0.7332, 1.321, 0.7001, 1.304, 0.7125, 1.336, 0.8276, -0.003743, 1.166, 0.02355, 1.185, 0.05202, 1.154, 0.03862, 1.144, 0.004049, 1.424, -0.04288, 1.412, -0.0706, 1.431, -0.05703, 1.442, -0.08629, 1.388, -0.09956, 1.431, -0.0706, 1.431, -0.04288, 1.412, 1.653, -0.3179, 1.701, -0.3339, 1.676, -0.3543, 1.647, -0.3575, 0.4652, -0.1913, 0.4115, -0.2025, 0.3885, -0.1734, 0.4081, -0.158, 0.3625, -0.2089, 0.3493, -0.1683, 0.3885, -0.1734, 0.4115, -0.2025, 0.3575, -0.1385, 0.4081, -0.158, 0.3885, -0.1734, 0.3493, -0.1683, 1.218, 0.7911, 1.267, 0.6993, 1.234, 0.6846, 1.206, 0.6712, -0.003743, 1.166, -0.03054, 1.208, -0.004588, 1.212, 0.02355, 1.185, -0.05306, 1.275, 0.007914, 1.248, -0.004588, 1.212, -0.03054, 1.208, 0.3575, -0.1385, 0.3493, -0.1683, 0.3101, -0.1689, 0.2985, -0.1551, 0.3625, -0.2089, 0.3009, -0.1893, 0.3101, -0.1689, 0.3493, -0.1683, 0.2796, -0.175, 0.2985, -0.1551, 0.3101, -0.1689, 0.3009, -0.1893, 0.476, -0.08521, 0.4636, -0.1588, 0.4293, -0.1485, 0.4154, -0.1325, 0.4652, -0.1913, 0.4081, -0.158, 0.4293, -0.1485, 0.4636, -0.1588, 0.3575, -0.1385, 0.4154, -0.1325, 0.4293, -0.1485, 0.4081, -0.158, -0.3078, 1.643, -0.3595, 1.584, -0.3715, 1.66, -0.354, 1.668, -0.4101, 1.614, -0.3937, 1.665, -0.3715, 1.66, -0.3595, 1.584, 0.4097, -0.3589, 0.4302, -0.3375, 0.4419, -0.3568, 0.4276, -0.3771, 1.792, -0.01285, 1.766, -0.07151, 1.761, -0.02291, 1.801, 0.006518, 0.5003, -0.4973, 1.801, 0.006518, 1.765, 0.01097, 0.4434, -0.4993, 1.723, -0.01459, 1.765, 0.01097, 1.801, 0.006518, 1.761, -0.02291, 1.67, -0.2123, 1.657, -0.2663, 1.621, -0.2634, 1.615, -0.2391, 1.653, -0.3179, 1.608, -0.2822, 1.621, -0.2634, 1.657, -0.2663, 1.595, -0.2575, 1.615, -0.2391, 1.621, -0.2634, 1.608, -0.2822, 1.67, -0.2123, 1.719, -0.2256, 1.697, -0.2644, 1.657, -0.2663, 1.788, -0.265, 1.714, -0.2912, 1.697, -0.2644, 1.719, -0.2256, 1.653, -0.3179, 1.657, -0.2663, 1.697, -0.2644, 1.714, -0.2912, 1.788, -0.265, 1.774, -0.3059, 1.729, -0.3108, 1.714, -0.2912, 1.751, -0.338, 1.701, -0.3339, 1.729, -0.3108, 1.774, -0.3059, 1.653, -0.3179, 1.714, -0.2912, 1.729, -0.3108, 1.701, -0.3339, -0.08629, 1.388, -0.07487, 1.335, -0.1097, 1.328, -0.1253, 1.346, -0.05306, 1.275, -0.1124, 1.302, -0.1097, 1.328, -0.07487, 1.335, -0.1349, 1.32, -0.1253, 1.346, -0.1097, 1.328, -0.1124, 1.302, -0.08629, 1.388, -0.02157, 1.368, -0.03446, 1.339, -0.07487, 1.335, 0.0669, 1.351, -0.004306, 1.311, -0.03446, 1.339, -0.02157, 1.368, -0.05306, 1.275, -0.07487, 1.335, -0.03446, 1.339, -0.004306, 1.311, 1.125, 0.6452, 1.108, 0.745, 1.178, 0.6566, 1.162, 0.6234, 1.218, 0.7911, 1.206, 0.6712, 1.178, 0.6566, 1.108, 0.745, -0.05306, 1.275, -0.004306, 1.311, 0.0237, 1.286, 0.007914, 1.248, 1.788, -0.265, 1.772, -0.1586, 1.815, -0.1536, 1.842, -0.2247, 1.792, -0.01285, 1.842, -0.06228, 1.815, -0.1536, 1.772, -0.1586, -0.4101, 1.614, -0.3595, 1.584, -0.336, 1.348, -0.3857, 1.352, -0.3595, 1.584, -0.3078, 1.643, -0.2856, 1.404, -0.336, 1.348, -0.3078, 1.643, -0.255, 1.669, -0.2446, 1.544, -0.2856, 1.404, -0.255, 1.669, -0.2136, 1.748, -0.2165, 1.692, -0.2446, 1.544, 1.125, 0.6452, 0.03409, 1.391, 1.788, -0.265, 1.842, -0.2247, 1.815, -0.1536, 1.842, -0.06228, 0.5003, -0.4973, 0.5245, -0.48, 1.506, -0.8496, 1.506, -0.9482, -0.4101, 1.614, -0.3857, 1.352, -0.336, 1.348, -0.2856, 1.404, -0.2446, 1.544, 2.149, 0.2573, 2.154, 0.2146, 0.8846, -1.142, 0.4915, -0.1455, 0.505, -0.1314, 1.377, 0.7332, 1.336, 0.8276, 1.218, 0.7911, 1.108, 0.745, 0.8585, -1.125, 0.8846, -1.142, 0.8989, -1.18, 0.8486, -1.14, 0.505, -0.1314, 0.4915, -0.1455, 0.4636, -0.1588, 0.476, -0.08521, 2.185, 0.215, 2.154, 0.2146, 2.149, 0.2573, 2.214, 0.2535, 1.747, -0.1022, 1.766, -0.07151, 1.792, -0.01285])
me_icosphere.materials.append(mat_material_001)
me_icosphere.materials.append(mat_material_002)
me_icosphere.use_remesh_fix_poles = True
me_icosphere.use_remesh_preserve_attributes = False
me_icosphere.use_mirror_vertex_groups = False
me_icosphere.update()

# ---- objects
ob_icosphere = bpy.data.objects.new('Icosphere', me_icosphere)

# ---- transforms, parenting, visibility, modifiers, constraints
ob_icosphere.location = (-0.001094, -0.001077, 1.824)
ob_icosphere.scale = (1.121, 1.121, 2.067)
ob_icosphere.lineart.crease_threshold = 0.0

# ---- collection membership
col_collection.objects.link(ob_icosphere)

# ---- scene / render settings (as saved in the file)
scene.frame_start = 1; scene.frame_end = 250; scene.frame_set(1)
scene.render.engine = 'BLENDER_EEVEE_NEXT'
scene.cycles.use_denoising = False
scene.cycles.samples = 128
scene.cycles.sampling_pattern = 'TABULATED_SOBOL'
scene.cycles.use_adaptive_sampling = False
scene.cycles.use_light_tree = False
scene.view_settings.view_transform = 'Filmic'
bpy.context.view_layer.update()

# ---- added for rendering (the .blend has no active camera and no usable light): camera, sun
cam_auto = bpy.data.cameras.new('AutoCamera')
cam_auto.lens = 50.0
cam_auto.sensor_width = 36.0
cam_auto.clip_end = 1000.0
ob_auto_camera = bpy.data.objects.new('AutoCamera', cam_auto)
scene.collection.objects.link(ob_auto_camera)
ob_auto_camera.location = (4.92597, -5.80616, 5.68199)
ob_auto_camera.rotation_euler = (1.09748, -7.21219e-08, 0.694738)
scene.camera = ob_auto_camera
light_auto_sun = bpy.data.lights.new('AutoSun', 'SUN')
light_auto_sun.energy = 3.0
light_auto_sun.angle = 0.0523599
ob_auto_sun = bpy.data.objects.new('AutoSun', light_auto_sun)
scene.collection.objects.link(ob_auto_sun)
ob_auto_sun.rotation_euler = (0.872665, 0.174533, 0.523599)
bpy.context.view_layer.update()
